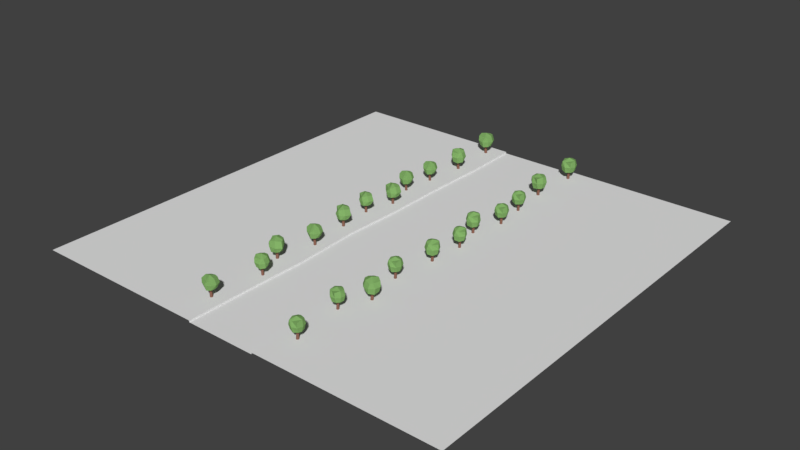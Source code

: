 # Source: level.blend  (saved by Blender 2.78.0; exported with 4.5.12 LTS)
import bpy
from mathutils import Matrix  # noqa: F401  (used for matrix-valued properties, if any)

bpy.ops.wm.read_factory_settings(use_empty=True)
scene = bpy.context.scene
scene.name = 'Scene'

# ---- collections
col_collection_1 = bpy.data.collections.new('Collection 1'); scene.collection.children.link(col_collection_1)
col_collection_2 = bpy.data.collections.new('Collection 2'); scene.collection.children.link(col_collection_2)
col_collection_2.hide_render = True
col_collection_2.hide_viewport = True

# ---- materials (node trees are filled in below, after node groups)
mat_material_005 = bpy.data.materials.new('Material.005')
mat_material_005.alpha_threshold = 0.0
mat_material_005.use_transparent_shadow = False
mat_material_005.diffuse_color = (0.2174, 0.42, 0.1305, 1.0)
mat_material_005.roughness = 0.5
mat_material_005.specular_intensity = 0.0
mat_material = bpy.data.materials.new('Material')
mat_material.alpha_threshold = 0.0
mat_material.use_transparent_shadow = False
mat_material.diffuse_color = (0.2598, 0.1218, 0.08754, 1.0)
mat_material.roughness = 0.5
mat_material.specular_intensity = 0.0
mat_material_004 = bpy.data.materials.new('Material.004')
mat_material_004.alpha_threshold = 0.0
mat_material_004.use_transparent_shadow = False
mat_material_004.roughness = 0.5
mat_material_004.specular_intensity = 0.0
mat_material_001 = bpy.data.materials.new('Material.001')
mat_material_001.alpha_threshold = 0.0
mat_material_001.use_transparent_shadow = False
mat_material_001.diffuse_color = (0.09463, 0.09463, 0.09463, 1.0)
mat_material_001.roughness = 0.5
mat_material_001.specular_intensity = 0.0
mat_material_003 = bpy.data.materials.new('Material.003')
mat_material_003.alpha_threshold = 0.0
mat_material_003.use_transparent_shadow = False
mat_material_003.diffuse_color = (0.142, 0.233, 0.0829, 1.0)
mat_material_003.roughness = 0.5
mat_material_003.specular_intensity = 0.0
mat_material_002 = bpy.data.materials.new('Material.002')
mat_material_002.alpha_threshold = 0.0
mat_material_002.use_transparent_shadow = False
mat_material_002.diffuse_color = (0.6738, 0.6738, 0.6738, 1.0)
mat_material_002.roughness = 0.5
mat_material_002.specular_intensity = 0.0
mat_material_006 = bpy.data.materials.new('Material.006')
mat_material_006.alpha_threshold = 0.0
mat_material_006.use_transparent_shadow = False
mat_material_006.diffuse_color = (0.4969, 0.1222, 0.08797, 1.0)
mat_material_006.roughness = 0.5
mat_material_006.specular_intensity = 0.0

# ---- material node trees

# ---- world
world_world = bpy.data.worlds.new('World'); scene.world = world_world
world_world.color = (0.05088, 0.05088, 0.05088)
world_world.use_sun_shadow = False
world_world.sun_shadow_jitter_overblur = 0.0
world_world.cycles.sampling_method = 'MANUAL'

# ---- meshes
me_cylinder_028 = bpy.data.meshes.new('Cylinder.028')
me_cylinder_028.from_pydata([(9.985, 3.171, 0.1826), (9.965, 3.201, 2.158), (10.17, 3.206, 0.1826), (10.12, 3.23, 2.162), (10.33, 3.1, 0.1826), (10.24, 3.144, 2.172), (10.36, 2.915, 0.1826), (10.27, 2.994, 2.182), (10.26, 2.759, 0.1826), (10.18, 2.868, 2.187), (10.07, 2.724, 0.1826), (10.03, 2.839, 2.182), (9.914, 2.83, 0.1826), (9.908, 2.925, 2.172), (9.879, 3.015, 0.1826), (9.879, 3.075, 2.162), (10.05, 3.178, 1.168), (10.21, 3.209, 1.168), (10.35, 3.115, 1.168), (10.38, 2.953, 1.168), (10.29, 2.816, 1.168), (10.12, 2.785, 1.168), (9.987, 2.878, 1.168), (9.956, 3.041, 1.168), (9.785, 1.991, 1.926), (10.04, 1.86, 3.557), (9.14, 3.106, 1.969), (9.066, 3.398, 3.63), (11.07, 2.927, 1.886), (11.34, 2.729, 3.666), (10.31, 3.961, 1.896), (10.18, 4.028, 3.672), (9.601, 3.659, 1.883), (9.469, 3.723, 3.738), (10.61, 2.212, 1.763), (10.44, 2.179, 3.542), (9.371, 2.62, 1.845), (9.345, 2.476, 3.757), (10.82, 3.491, 1.836), (10.92, 3.597, 3.827), (10.13, 2.963, 4.114), (10.07, 3.038, 1.701), (9.836, 1.779, 2.804), (8.778, 3.429, 2.664), (10.36, 4.225, 2.837), (11.37, 2.77, 2.812), (10.8, 1.965, 2.792), (9.551, 3.845, 2.86), (11.07, 3.654, 2.77), (9.026, 2.439, 2.711), (8.626, 8.765, 0.12), (8.611, 8.8, 2.22), (8.827, 8.768, 0.12), (8.774, 8.802, 2.224), (8.971, 8.629, 0.12), (8.89, 8.69, 2.235), (8.974, 8.428, 0.12), (8.893, 8.527, 2.246), (8.835, 8.284, 0.12), (8.78, 8.411, 2.25), (8.634, 8.281, 0.12), (8.617, 8.408, 2.246), (8.49, 8.42, 0.12), (8.501, 8.521, 2.235), (8.487, 8.621, 0.12), (8.498, 8.683, 2.224), (8.695, 8.76, 1.168), (8.871, 8.763, 1.168), (8.998, 8.64, 1.168), (9.001, 8.464, 1.168), (8.878, 8.338, 1.168), (8.702, 8.335, 1.168), (8.575, 8.457, 1.168), (8.573, 8.633, 1.168), (8.205, 7.565, 1.871), (8.448, 7.381, 3.606), (7.732, 8.849, 1.917), (7.707, 9.168, 3.683), (9.721, 8.311, 1.829), (9.963, 8.056, 3.722), (9.109, 9.534, 1.84), (8.99, 9.626, 3.728), (8.314, 9.345, 1.825), (8.188, 9.436, 3.797), (9.112, 7.645, 1.698), (8.92, 7.643, 3.59), (7.885, 8.299, 1.786), (7.832, 8.152, 3.818), (9.562, 8.948, 1.776), (9.685, 9.04, 3.893), (8.746, 8.519, 4.197), (8.69, 8.61, 1.632), (8.22, 7.333, 2.805), (7.411, 9.254, 2.656), (9.213, 9.8, 2.84), (10.0, 8.094, 2.813), (9.265, 7.352, 2.792), (8.296, 9.549, 2.864), (9.855, 9.073, 2.769), (7.491, 8.171, 2.706), (10.43, 14.51, 0.1826), (10.43, 14.55, 2.158), (10.6, 14.43, 0.1826), (10.57, 14.48, 2.162), (10.66, 14.25, 0.1826), (10.61, 14.33, 2.172), (10.57, 14.08, 0.1826), (10.55, 14.2, 2.182), (10.39, 14.02, 0.1826), (10.4, 14.15, 2.187), (10.23, 14.1, 0.1826), (10.27, 14.22, 2.182), (10.16, 14.28, 0.1826), (10.22, 14.36, 2.172), (10.25, 14.45, 0.1826), (10.28, 14.5, 2.162), (10.48, 14.48, 1.168), (10.63, 14.4, 1.168), (10.68, 14.25, 1.168), (10.61, 14.1, 1.168), (10.45, 14.05, 1.168), (10.3, 14.12, 1.168), (10.25, 14.28, 1.168), (10.32, 14.42, 1.168), (9.557, 13.69, 1.926), (9.681, 13.43, 3.557), (9.712, 14.97, 1.969), (9.828, 15.24, 3.63), (11.15, 13.66, 1.886), (11.24, 13.35, 3.666), (11.16, 14.95, 1.896), (11.1, 15.08, 3.672), (10.41, 15.13, 1.883), (10.35, 15.26, 3.738), (10.35, 13.37, 1.763), (10.19, 13.45, 3.542), (9.604, 14.44, 1.845), (9.497, 14.34, 3.757), (11.29, 14.26, 1.836), (11.43, 14.29, 3.827), (10.42, 14.26, 4.114), (10.41, 14.35, 1.701), (9.47, 13.49, 2.804), (9.617, 15.44, 2.664), (11.36, 15.13, 2.837), (11.29, 13.36, 2.812), (10.35, 13.06, 2.792), (10.48, 15.31, 2.86), (11.59, 14.24, 2.77), (9.22, 14.5, 2.711), (9.785, 20.55, 0.1826), (9.787, 20.58, 2.158), (9.954, 20.47, 0.1826), (9.924, 20.52, 2.162), (10.01, 20.29, 0.1826), (9.973, 20.37, 2.172), (9.931, 20.12, 0.1826), (9.906, 20.24, 2.182), (9.753, 20.06, 0.1826), (9.761, 20.19, 2.187), (9.583, 20.14, 0.1826), (9.624, 20.25, 2.182), (9.523, 20.32, 0.1826), (9.575, 20.4, 2.172), (9.606, 20.49, 0.1826), (9.642, 20.54, 2.162), (9.84, 20.52, 1.168), (9.989, 20.44, 1.168), (10.04, 20.29, 1.168), (9.969, 20.14, 1.168), (9.812, 20.08, 1.168), (9.663, 20.16, 1.168), (9.61, 20.31, 1.168), (9.683, 20.46, 1.168), (8.915, 19.73, 1.926), (9.04, 19.47, 3.557), (9.071, 21.01, 1.969), (9.187, 21.28, 3.63), (10.5, 19.7, 1.886), (10.6, 19.38, 3.666), (10.52, 20.99, 1.896), (10.46, 21.12, 3.672), (9.771, 21.17, 1.883), (9.704, 21.3, 3.738), (9.709, 19.41, 1.763), (9.548, 19.49, 3.542), (8.963, 20.48, 1.845), (8.855, 20.38, 3.757), (10.65, 20.3, 1.836), (10.79, 20.33, 3.827), (9.778, 20.29, 4.114), (9.77, 20.39, 1.701), (8.828, 19.53, 2.804), (8.976, 21.48, 2.664), (10.72, 21.17, 2.837), (10.65, 19.4, 2.812), (9.712, 19.09, 2.792), (9.843, 21.35, 2.86), (10.94, 20.28, 2.77), (8.578, 20.54, 2.711), (9.061, 28.07, 0.2059), (9.08, 28.1, 2.453), (9.199, 27.9, 0.2059), (9.192, 27.97, 2.458), (9.181, 27.69, 0.2059), (9.178, 27.8, 2.469), (9.018, 27.55, 0.2059), (9.045, 27.68, 2.481), (8.804, 27.57, 0.2059), (8.872, 27.7, 2.485), (8.665, 27.73, 0.2059), (8.759, 27.83, 2.481), (8.684, 27.95, 0.2059), (8.774, 28.01, 2.469), (8.847, 28.08, 0.2059), (8.907, 28.12, 2.458), (9.104, 28.01, 1.327), (9.225, 27.86, 1.327), (9.209, 27.67, 1.327), (9.065, 27.55, 1.327), (8.877, 27.57, 1.327), (8.756, 27.71, 1.327), (8.772, 27.9, 1.327), (8.916, 28.02, 1.327), (7.771, 27.59, 1.967), (7.783, 27.27, 3.823), (8.516, 28.86, 2.016), (8.763, 29.09, 3.905), (9.416, 26.84, 1.922), (9.369, 26.47, 3.947), (10.01, 28.18, 1.933), (10.01, 28.34, 3.953), (9.321, 28.71, 1.918), (9.311, 28.87, 4.028), (8.453, 26.9, 1.781), (8.321, 27.05, 3.806), (8.163, 28.36, 1.875), (8.005, 28.3, 4.049), (9.836, 27.41, 1.865), (9.996, 27.37, 4.13), (8.929, 27.79, 4.455), (8.966, 27.9, 1.711), (7.589, 27.42, 2.966), (8.633, 29.39, 2.806), (10.31, 28.27, 3.004), (9.428, 26.46, 2.975), (8.313, 26.57, 2.952), (9.477, 28.86, 3.029), (10.14, 27.25, 2.927), (7.791, 28.6, 2.86), (9.343, 37.45, 0.2059), (9.346, 37.49, 2.453), (9.535, 37.36, 0.2059), (9.502, 37.42, 2.458), (9.604, 37.16, 0.2059), (9.558, 37.25, 2.469), (9.51, 36.96, 0.2059), (9.481, 37.1, 2.481), (9.307, 36.9, 0.2059), (9.316, 37.04, 2.485), (9.114, 36.99, 0.2059), (9.16, 37.12, 2.481), (9.045, 37.19, 0.2059), (9.104, 37.28, 2.469), (9.14, 37.39, 0.2059), (9.181, 37.44, 2.458), (9.406, 37.42, 1.327), (9.575, 37.33, 1.327), (9.636, 37.15, 1.327), (9.552, 36.99, 1.327), (9.374, 36.92, 1.327), (9.205, 37.01, 1.327), (9.144, 37.19, 1.327), (9.228, 37.36, 1.327), (8.357, 36.52, 1.967), (8.499, 36.22, 3.823), (8.534, 37.97, 2.016), (8.666, 38.29, 3.905), (10.17, 36.49, 1.922), (10.27, 36.13, 3.947), (10.18, 37.95, 1.933), (10.11, 38.1, 3.953), (9.331, 38.16, 1.918), (9.255, 38.31, 4.028), (9.261, 36.15, 1.781), (9.077, 36.24, 3.806), (8.411, 37.37, 1.875), (8.289, 37.26, 4.049), (10.32, 37.17, 1.865), (10.49, 37.2, 4.13), (9.339, 37.16, 4.455), (9.329, 37.27, 1.711), (8.258, 36.29, 2.966), (8.426, 38.51, 2.806), (10.41, 38.15, 3.004), (10.33, 36.14, 2.975), (9.263, 35.8, 2.952), (9.412, 38.36, 3.029), (10.67, 37.15, 2.927), (7.974, 37.44, 2.86), (9.381, -3.266, 0.12), (9.357, -3.236, 2.22), (9.573, -3.21, 0.12), (9.513, -3.191, 2.224), (9.749, -3.307, 0.12), (9.655, -3.27, 2.235), (9.804, -3.5, 0.12), (9.7, -3.425, 2.246), (9.707, -3.675, 0.12), (9.621, -3.568, 2.25), (9.515, -3.731, 0.12), (9.465, -3.613, 2.246), (9.339, -3.634, 0.12), (9.323, -3.534, 2.235), (9.284, -3.441, 0.12), (9.278, -3.378, 2.224), (9.448, -3.253, 1.168), (9.618, -3.204, 1.168), (9.772, -3.289, 1.168), (9.82, -3.458, 1.168), (9.735, -3.613, 1.168), (9.566, -3.661, 1.168), (9.412, -3.576, 1.168), (9.363, -3.407, 1.168), (9.295, -4.515, 1.871), (9.578, -4.629, 3.606), (8.503, -3.398, 1.917), (8.396, -3.097, 3.683), (10.56, -3.399, 1.829), (10.86, -3.582, 3.722), (9.654, -2.379, 1.84), (9.514, -2.321, 3.728), (8.936, -2.768, 1.825), (8.79, -2.713, 3.797), (10.15, -4.2, 1.698), (9.965, -4.253, 3.59), (8.795, -3.89, 1.786), (8.781, -4.046, 3.818), (10.24, -2.826, 1.776), (10.34, -2.704, 3.893), (9.568, -3.452, 4.197), (9.49, -3.38, 1.632), (9.37, -4.735, 2.805), (8.088, -3.092, 2.656), (9.685, -2.094, 2.84), (10.89, -3.535, 2.813), (10.37, -4.443, 2.792), (8.864, -2.576, 2.864), (10.49, -2.628, 2.769), (8.448, -4.116, 2.706), (8.568, -11.18, 0.1826), (8.568, -11.14, 2.158), (8.742, -11.25, 0.1826), (8.709, -11.2, 2.162), (8.814, -11.42, 0.1826), (8.768, -11.34, 2.172), (8.742, -11.6, 0.1826), (8.709, -11.48, 2.182), (8.568, -11.67, 0.1826), (8.568, -11.54, 2.187), (8.394, -11.6, 0.1826), (8.427, -11.48, 2.182), (8.322, -11.42, 0.1826), (8.368, -11.34, 2.172), (8.394, -11.25, 0.1826), (8.427, -11.2, 2.162), (8.626, -11.21, 1.168), (8.779, -11.27, 1.168), (8.842, -11.42, 1.168), (8.779, -11.58, 1.168), (8.626, -11.64, 1.168), (8.472, -11.58, 1.168), (8.409, -11.42, 1.168), (8.472, -11.27, 1.168), (7.754, -12.05, 1.926), (7.895, -12.3, 3.557), (7.826, -10.77, 1.969), (7.924, -10.48, 3.63), (9.342, -11.98, 1.886), (9.456, -12.29, 3.666), (9.271, -10.69, 1.896), (9.202, -10.57, 3.672), (8.514, -10.56, 1.883), (8.439, -10.43, 3.738), (8.567, -12.32, 1.763), (8.401, -12.25, 3.542), (7.753, -11.3, 1.845), (7.652, -11.41, 3.757), (9.443, -11.37, 1.836), (9.583, -11.33, 3.827), (8.578, -11.43, 4.114), (8.564, -11.33, 1.701), (7.68, -12.26, 2.804), (7.7, -10.3, 2.664), (9.46, -10.5, 2.837), (9.505, -12.27, 2.812), (8.59, -12.63, 2.792), (8.574, -10.38, 2.86), (9.743, -11.37, 2.77), (7.365, -11.26, 2.711), (9.795, -18.47, 0.07616), (9.76, -18.45, 2.274), (9.956, -18.34, 0.07616), (9.89, -18.35, 2.278), (10.16, -18.36, 0.07616), (10.06, -18.36, 2.29), (10.3, -18.52, 0.07616), (10.17, -18.49, 2.301), (10.28, -18.73, 0.07616), (10.15, -18.66, 2.306), (10.12, -18.86, 0.07616), (10.02, -18.77, 2.301), (9.909, -18.84, 0.07616), (9.852, -18.75, 2.29), (9.775, -18.68, 0.07616), (9.744, -18.62, 2.278), (9.854, -18.43, 1.173), (9.996, -18.31, 1.173), (10.18, -18.33, 1.173), (10.3, -18.47, 1.173), (10.28, -18.66, 1.173), (10.14, -18.77, 1.173), (9.954, -18.76, 1.173), (9.837, -18.62, 1.173), (10.24, -19.7, 1.834), (10.56, -19.69, 3.649), (9.016, -18.96, 1.882), (8.787, -18.71, 3.73), (10.99, -18.09, 1.79), (11.36, -18.14, 3.77), (9.692, -17.5, 1.801), (9.534, -17.5, 3.776), (9.167, -18.17, 1.786), (9.004, -18.18, 3.849), (10.93, -19.04, 1.653), (10.78, -19.16, 3.632), (9.502, -19.31, 1.744), (9.554, -19.46, 3.871), (10.45, -17.68, 1.734), (10.49, -17.52, 3.949), (10.06, -18.56, 4.268), (9.955, -18.53, 1.583), (10.41, -19.88, 2.811), (8.489, -18.84, 2.655), (9.603, -17.21, 2.848), (11.37, -18.09, 2.82), (11.25, -19.18, 2.797), (9.018, -18.02, 2.873), (10.6, -17.38, 2.773), (9.264, -19.67, 2.708), (8.022, -23.61, 0.1826), (8.036, -23.58, 2.158), (8.152, -23.75, 0.1826), (8.142, -23.69, 2.162), (8.149, -23.93, 0.1826), (8.139, -23.84, 2.172), (8.013, -24.06, 0.1826), (8.029, -23.95, 2.182), (7.824, -24.06, 0.1826), (7.876, -23.94, 2.187), (7.694, -23.93, 0.1826), (7.77, -23.83, 2.182), (7.697, -23.74, 0.1826), (7.773, -23.68, 2.172), (7.833, -23.61, 0.1826), (7.883, -23.57, 2.162), (8.062, -23.66, 1.168), (8.177, -23.78, 1.168), (8.174, -23.94, 1.168), (8.055, -24.06, 1.168), (7.889, -24.06, 1.168), (7.774, -23.94, 1.168), (7.777, -23.77, 1.168), (7.897, -23.66, 1.168), (6.914, -24.1, 1.926), (6.943, -24.38, 3.557), (7.495, -22.95, 1.969), (7.698, -22.72, 3.63), (8.4, -24.66, 1.886), (8.38, -24.99, 3.666), (8.849, -23.45, 1.896), (8.836, -23.31, 3.672), (8.21, -23.03, 1.883), (8.191, -22.88, 3.738), (7.552, -24.67, 1.763), (7.427, -24.54, 3.542), (7.214, -23.4, 1.845), (7.079, -23.46, 3.757), (8.736, -24.14, 1.836), (8.879, -24.17, 3.827), (7.918, -23.86, 4.114), (7.945, -23.76, 1.701), (6.764, -24.25, 2.804), (7.568, -22.47, 2.664), (9.099, -23.36, 2.837), (8.432, -24.99, 2.812), (7.448, -24.96, 2.792), (8.338, -22.89, 2.86), (9.011, -24.26, 2.77), (6.874, -23.22, 2.711), (9.046, -33.16, 0.1826), (9.046, -33.12, 2.158), (9.22, -33.23, 0.1826), (9.187, -33.18, 2.162), (9.292, -33.4, 0.1826), (9.246, -33.32, 2.172), (9.22, -33.58, 0.1826), (9.187, -33.46, 2.182), (9.046, -33.65, 0.1826), (9.046, -33.52, 2.187), (8.872, -33.58, 0.1826), (8.905, -33.46, 2.182), (8.8, -33.4, 0.1826), (8.846, -33.32, 2.172), (8.872, -33.23, 0.1826), (8.905, -33.18, 2.162), (9.103, -33.19, 1.168), (9.256, -33.25, 1.168), (9.32, -33.4, 1.168), (9.256, -33.56, 1.168), (9.103, -33.62, 1.168), (8.95, -33.56, 1.168), (8.887, -33.4, 1.168), (8.95, -33.25, 1.168), (8.232, -34.03, 1.926), (8.373, -34.28, 3.557), (8.304, -32.75, 1.969), (8.402, -32.46, 3.63), (9.82, -33.96, 1.886), (9.933, -34.27, 3.666), (9.748, -32.67, 1.896), (9.68, -32.55, 3.672), (8.992, -32.54, 1.883), (8.917, -32.41, 3.738), (9.045, -34.3, 1.763), (8.879, -34.23, 3.542), (8.231, -33.28, 1.845), (8.129, -33.39, 3.757), (9.921, -33.35, 1.836), (10.06, -33.31, 3.827), (9.056, -33.41, 4.114), (9.041, -33.31, 1.701), (8.158, -34.24, 2.804), (8.178, -32.28, 2.664), (9.938, -32.48, 2.837), (9.983, -34.25, 2.812), (9.068, -34.61, 2.792), (9.052, -32.35, 2.86), (10.22, -33.35, 2.77), (7.843, -33.24, 2.711)], [], [(16, 1, 3, 17), (17, 3, 5, 18), (18, 5, 7, 19), (19, 7, 9, 20), (20, 9, 11, 21), (21, 11, 13, 22), (3, 1, 15, 13, 11, 9, 7, 5), (22, 13, 15, 23), (23, 15, 1, 16), (0, 2, 4, 6, 8, 10, 12, 14), (14, 23, 16, 0), (12, 22, 23, 14), (10, 21, 22, 12), (8, 20, 21, 10), (6, 19, 20, 8), (4, 18, 19, 6), (2, 17, 18, 4), (0, 16, 17, 2), (49, 37, 27, 43), (47, 33, 31, 44), (48, 39, 29, 45), (46, 35, 25, 42), (41, 38, 28, 34), (40, 37, 25, 35), (39, 40, 35, 29), (36, 41, 34, 24), (45, 29, 35, 46), (43, 27, 33, 47), (26, 32, 41, 36), (31, 33, 40, 39), (33, 27, 37, 40), (32, 30, 38, 41), (44, 31, 39, 48), (42, 25, 37, 49), (24, 42, 49, 36), (30, 44, 48, 38), (26, 43, 47, 32), (28, 45, 46, 34), (34, 46, 42, 24), (38, 48, 45, 28), (32, 47, 44, 30), (36, 49, 43, 26), (66, 51, 53, 67), (67, 53, 55, 68), (68, 55, 57, 69), (69, 57, 59, 70), (70, 59, 61, 71), (71, 61, 63, 72), (53, 51, 65, 63, 61, 59, 57, 55), (72, 63, 65, 73), (73, 65, 51, 66), (50, 52, 54, 56, 58, 60, 62, 64), (64, 73, 66, 50), (62, 72, 73, 64), (60, 71, 72, 62), (58, 70, 71, 60), (56, 69, 70, 58), (54, 68, 69, 56), (52, 67, 68, 54), (50, 66, 67, 52), (99, 87, 77, 93), (97, 83, 81, 94), (98, 89, 79, 95), (96, 85, 75, 92), (91, 88, 78, 84), (90, 87, 75, 85), (89, 90, 85, 79), (86, 91, 84, 74), (95, 79, 85, 96), (93, 77, 83, 97), (76, 82, 91, 86), (81, 83, 90, 89), (83, 77, 87, 90), (82, 80, 88, 91), (94, 81, 89, 98), (92, 75, 87, 99), (74, 92, 99, 86), (80, 94, 98, 88), (76, 93, 97, 82), (78, 95, 96, 84), (84, 96, 92, 74), (88, 98, 95, 78), (82, 97, 94, 80), (86, 99, 93, 76), (116, 101, 103, 117), (117, 103, 105, 118), (118, 105, 107, 119), (119, 107, 109, 120), (120, 109, 111, 121), (121, 111, 113, 122), (103, 101, 115, 113, 111, 109, 107, 105), (122, 113, 115, 123), (123, 115, 101, 116), (100, 102, 104, 106, 108, 110, 112, 114), (114, 123, 116, 100), (112, 122, 123, 114), (110, 121, 122, 112), (108, 120, 121, 110), (106, 119, 120, 108), (104, 118, 119, 106), (102, 117, 118, 104), (100, 116, 117, 102), (149, 137, 127, 143), (147, 133, 131, 144), (148, 139, 129, 145), (146, 135, 125, 142), (141, 138, 128, 134), (140, 137, 125, 135), (139, 140, 135, 129), (136, 141, 134, 124), (145, 129, 135, 146), (143, 127, 133, 147), (126, 132, 141, 136), (131, 133, 140, 139), (133, 127, 137, 140), (132, 130, 138, 141), (144, 131, 139, 148), (142, 125, 137, 149), (124, 142, 149, 136), (130, 144, 148, 138), (126, 143, 147, 132), (128, 145, 146, 134), (134, 146, 142, 124), (138, 148, 145, 128), (132, 147, 144, 130), (136, 149, 143, 126), (166, 151, 153, 167), (167, 153, 155, 168), (168, 155, 157, 169), (169, 157, 159, 170), (170, 159, 161, 171), (171, 161, 163, 172), (153, 151, 165, 163, 161, 159, 157, 155), (172, 163, 165, 173), (173, 165, 151, 166), (150, 152, 154, 156, 158, 160, 162, 164), (164, 173, 166, 150), (162, 172, 173, 164), (160, 171, 172, 162), (158, 170, 171, 160), (156, 169, 170, 158), (154, 168, 169, 156), (152, 167, 168, 154), (150, 166, 167, 152), (199, 187, 177, 193), (197, 183, 181, 194), (198, 189, 179, 195), (196, 185, 175, 192), (191, 188, 178, 184), (190, 187, 175, 185), (189, 190, 185, 179), (186, 191, 184, 174), (195, 179, 185, 196), (193, 177, 183, 197), (176, 182, 191, 186), (181, 183, 190, 189), (183, 177, 187, 190), (182, 180, 188, 191), (194, 181, 189, 198), (192, 175, 187, 199), (174, 192, 199, 186), (180, 194, 198, 188), (176, 193, 197, 182), (178, 195, 196, 184), (184, 196, 192, 174), (188, 198, 195, 178), (182, 197, 194, 180), (186, 199, 193, 176), (216, 201, 203, 217), (217, 203, 205, 218), (218, 205, 207, 219), (219, 207, 209, 220), (220, 209, 211, 221), (221, 211, 213, 222), (203, 201, 215, 213, 211, 209, 207, 205), (222, 213, 215, 223), (223, 215, 201, 216), (200, 202, 204, 206, 208, 210, 212, 214), (214, 223, 216, 200), (212, 222, 223, 214), (210, 221, 222, 212), (208, 220, 221, 210), (206, 219, 220, 208), (204, 218, 219, 206), (202, 217, 218, 204), (200, 216, 217, 202), (249, 237, 227, 243), (247, 233, 231, 244), (248, 239, 229, 245), (246, 235, 225, 242), (241, 238, 228, 234), (240, 237, 225, 235), (239, 240, 235, 229), (236, 241, 234, 224), (245, 229, 235, 246), (243, 227, 233, 247), (226, 232, 241, 236), (231, 233, 240, 239), (233, 227, 237, 240), (232, 230, 238, 241), (244, 231, 239, 248), (242, 225, 237, 249), (224, 242, 249, 236), (230, 244, 248, 238), (226, 243, 247, 232), (228, 245, 246, 234), (234, 246, 242, 224), (238, 248, 245, 228), (232, 247, 244, 230), (236, 249, 243, 226), (266, 251, 253, 267), (267, 253, 255, 268), (268, 255, 257, 269), (269, 257, 259, 270), (270, 259, 261, 271), (271, 261, 263, 272), (253, 251, 265, 263, 261, 259, 257, 255), (272, 263, 265, 273), (273, 265, 251, 266), (250, 252, 254, 256, 258, 260, 262, 264), (264, 273, 266, 250), (262, 272, 273, 264), (260, 271, 272, 262), (258, 270, 271, 260), (256, 269, 270, 258), (254, 268, 269, 256), (252, 267, 268, 254), (250, 266, 267, 252), (299, 287, 277, 293), (297, 283, 281, 294), (298, 289, 279, 295), (296, 285, 275, 292), (291, 288, 278, 284), (290, 287, 275, 285), (289, 290, 285, 279), (286, 291, 284, 274), (295, 279, 285, 296), (293, 277, 283, 297), (276, 282, 291, 286), (281, 283, 290, 289), (283, 277, 287, 290), (282, 280, 288, 291), (294, 281, 289, 298), (292, 275, 287, 299), (274, 292, 299, 286), (280, 294, 298, 288), (276, 293, 297, 282), (278, 295, 296, 284), (284, 296, 292, 274), (288, 298, 295, 278), (282, 297, 294, 280), (286, 299, 293, 276), (316, 301, 303, 317), (317, 303, 305, 318), (318, 305, 307, 319), (319, 307, 309, 320), (320, 309, 311, 321), (321, 311, 313, 322), (303, 301, 315, 313, 311, 309, 307, 305), (322, 313, 315, 323), (323, 315, 301, 316), (300, 302, 304, 306, 308, 310, 312, 314), (314, 323, 316, 300), (312, 322, 323, 314), (310, 321, 322, 312), (308, 320, 321, 310), (306, 319, 320, 308), (304, 318, 319, 306), (302, 317, 318, 304), (300, 316, 317, 302), (349, 337, 327, 343), (347, 333, 331, 344), (348, 339, 329, 345), (346, 335, 325, 342), (341, 338, 328, 334), (340, 337, 325, 335), (339, 340, 335, 329), (336, 341, 334, 324), (345, 329, 335, 346), (343, 327, 333, 347), (326, 332, 341, 336), (331, 333, 340, 339), (333, 327, 337, 340), (332, 330, 338, 341), (344, 331, 339, 348), (342, 325, 337, 349), (324, 342, 349, 336), (330, 344, 348, 338), (326, 343, 347, 332), (328, 345, 346, 334), (334, 346, 342, 324), (338, 348, 345, 328), (332, 347, 344, 330), (336, 349, 343, 326), (366, 351, 353, 367), (367, 353, 355, 368), (368, 355, 357, 369), (369, 357, 359, 370), (370, 359, 361, 371), (371, 361, 363, 372), (353, 351, 365, 363, 361, 359, 357, 355), (372, 363, 365, 373), (373, 365, 351, 366), (350, 352, 354, 356, 358, 360, 362, 364), (364, 373, 366, 350), (362, 372, 373, 364), (360, 371, 372, 362), (358, 370, 371, 360), (356, 369, 370, 358), (354, 368, 369, 356), (352, 367, 368, 354), (350, 366, 367, 352), (399, 387, 377, 393), (397, 383, 381, 394), (398, 389, 379, 395), (396, 385, 375, 392), (391, 388, 378, 384), (390, 387, 375, 385), (389, 390, 385, 379), (386, 391, 384, 374), (395, 379, 385, 396), (393, 377, 383, 397), (376, 382, 391, 386), (381, 383, 390, 389), (383, 377, 387, 390), (382, 380, 388, 391), (394, 381, 389, 398), (392, 375, 387, 399), (374, 392, 399, 386), (380, 394, 398, 388), (376, 393, 397, 382), (378, 395, 396, 384), (384, 396, 392, 374), (388, 398, 395, 378), (382, 397, 394, 380), (386, 399, 393, 376), (416, 401, 403, 417), (417, 403, 405, 418), (418, 405, 407, 419), (419, 407, 409, 420), (420, 409, 411, 421), (421, 411, 413, 422), (403, 401, 415, 413, 411, 409, 407, 405), (422, 413, 415, 423), (423, 415, 401, 416), (400, 402, 404, 406, 408, 410, 412, 414), (414, 423, 416, 400), (412, 422, 423, 414), (410, 421, 422, 412), (408, 420, 421, 410), (406, 419, 420, 408), (404, 418, 419, 406), (402, 417, 418, 404), (400, 416, 417, 402), (449, 437, 427, 443), (447, 433, 431, 444), (448, 439, 429, 445), (446, 435, 425, 442), (441, 438, 428, 434), (440, 437, 425, 435), (439, 440, 435, 429), (436, 441, 434, 424), (445, 429, 435, 446), (443, 427, 433, 447), (426, 432, 441, 436), (431, 433, 440, 439), (433, 427, 437, 440), (432, 430, 438, 441), (444, 431, 439, 448), (442, 425, 437, 449), (424, 442, 449, 436), (430, 444, 448, 438), (426, 443, 447, 432), (428, 445, 446, 434), (434, 446, 442, 424), (438, 448, 445, 428), (432, 447, 444, 430), (436, 449, 443, 426), (466, 451, 453, 467), (467, 453, 455, 468), (468, 455, 457, 469), (469, 457, 459, 470), (470, 459, 461, 471), (471, 461, 463, 472), (453, 451, 465, 463, 461, 459, 457, 455), (472, 463, 465, 473), (473, 465, 451, 466), (450, 452, 454, 456, 458, 460, 462, 464), (464, 473, 466, 450), (462, 472, 473, 464), (460, 471, 472, 462), (458, 470, 471, 460), (456, 469, 470, 458), (454, 468, 469, 456), (452, 467, 468, 454), (450, 466, 467, 452), (499, 487, 477, 493), (497, 483, 481, 494), (498, 489, 479, 495), (496, 485, 475, 492), (491, 488, 478, 484), (490, 487, 475, 485), (489, 490, 485, 479), (486, 491, 484, 474), (495, 479, 485, 496), (493, 477, 483, 497), (476, 482, 491, 486), (481, 483, 490, 489), (483, 477, 487, 490), (482, 480, 488, 491), (494, 481, 489, 498), (492, 475, 487, 499), (474, 492, 499, 486), (480, 494, 498, 488), (476, 493, 497, 482), (478, 495, 496, 484), (484, 496, 492, 474), (488, 498, 495, 478), (482, 497, 494, 480), (486, 499, 493, 476), (516, 501, 503, 517), (517, 503, 505, 518), (518, 505, 507, 519), (519, 507, 509, 520), (520, 509, 511, 521), (521, 511, 513, 522), (503, 501, 515, 513, 511, 509, 507, 505), (522, 513, 515, 523), (523, 515, 501, 516), (500, 502, 504, 506, 508, 510, 512, 514), (514, 523, 516, 500), (512, 522, 523, 514), (510, 521, 522, 512), (508, 520, 521, 510), (506, 519, 520, 508), (504, 518, 519, 506), (502, 517, 518, 504), (500, 516, 517, 502), (549, 537, 527, 543), (547, 533, 531, 544), (548, 539, 529, 545), (546, 535, 525, 542), (541, 538, 528, 534), (540, 537, 525, 535), (539, 540, 535, 529), (536, 541, 534, 524), (545, 529, 535, 546), (543, 527, 533, 547), (526, 532, 541, 536), (531, 533, 540, 539), (533, 527, 537, 540), (532, 530, 538, 541), (544, 531, 539, 548), (542, 525, 537, 549), (524, 542, 549, 536), (530, 544, 548, 538), (526, 543, 547, 532), (528, 545, 546, 534), (534, 546, 542, 524), (538, 548, 545, 528), (532, 547, 544, 530), (536, 549, 543, 526)])
me_cylinder_028.polygons.foreach_set('material_index', [1, 1, 1, 1, 1, 1, 1, 1, 1, 1, 1, 1, 1, 1, 1, 1, 1, 1, 0, 0, 0, 0, 0, 0, 0, 0, 0, 0, 0, 0, 0, 0, 0, 0, 0, 0, 0, 0, 0, 0, 0, 0, 1, 1, 1, 1, 1, 1, 1, 1, 1, 1, 1, 1, 1, 1, 1, 1, 1, 1, 0, 0, 0, 0, 0, 0, 0, 0, 0, 0, 0, 0, 0, 0, 0, 0, 0, 0, 0, 0, 0, 0, 0, 0, 1, 1, 1, 1, 1, 1, 1, 1, 1, 1, 1, 1, 1, 1, 1, 1, 1, 1, 0, 0, 0, 0, 0, 0, 0, 0, 0, 0, 0, 0, 0, 0, 0, 0, 0, 0, 0, 0, 0, 0, 0, 0, 1, 1, 1, 1, 1, 1, 1, 1, 1, 1, 1, 1, 1, 1, 1, 1, 1, 1, 0, 0, 0, 0, 0, 0, 0, 0, 0, 0, 0, 0, 0, 0, 0, 0, 0, 0, 0, 0, 0, 0, 0, 0, 1, 1, 1, 1, 1, 1, 1, 1, 1, 1, 1, 1, 1, 1, 1, 1, 1, 1, 0, 0, 0, 0, 0, 0, 0, 0, 0, 0, 0, 0, 0, 0, 0, 0, 0, 0, 0, 0, 0, 0, 0, 0, 1, 1, 1, 1, 1, 1, 1, 1, 1, 1, 1, 1, 1, 1, 1, 1, 1, 1, 0, 0, 0, 0, 0, 0, 0, 0, 0, 0, 0, 0, 0, 0, 0, 0, 0, 0, 0, 0, 0, 0, 0, 0, 1, 1, 1, 1, 1, 1, 1, 1, 1, 1, 1, 1, 1, 1, 1, 1, 1, 1, 0, 0, 0, 0, 0, 0, 0, 0, 0, 0, 0, 0, 0, 0, 0, 0, 0, 0, 0, 0, 0, 0, 0, 0, 1, 1, 1, 1, 1, 1, 1, 1, 1, 1, 1, 1, 1, 1, 1, 1, 1, 1, 0, 0, 0, 0, 0, 0, 0, 0, 0, 0, 0, 0, 0, 0, 0, 0, 0, 0, 0, 0, 0, 0, 0, 0, 1, 1, 1, 1, 1, 1, 1, 1, 1, 1, 1, 1, 1, 1, 1, 1, 1, 1, 0, 0, 0, 0, 0, 0, 0, 0, 0, 0, 0, 0, 0, 0, 0, 0, 0, 0, 0, 0, 0, 0, 0, 0, 1, 1, 1, 1, 1, 1, 1, 1, 1, 1, 1, 1, 1, 1, 1, 1, 1, 1, 0, 0, 0, 0, 0, 0, 0, 0, 0, 0, 0, 0, 0, 0, 0, 0, 0, 0, 0, 0, 0, 0, 0, 0, 1, 1, 1, 1, 1, 1, 1, 1, 1, 1, 1, 1, 1, 1, 1, 1, 1, 1, 0, 0, 0, 0, 0, 0, 0, 0, 0, 0, 0, 0, 0, 0, 0, 0, 0, 0, 0, 0, 0, 0, 0, 0])
me_cylinder_028.materials.append(mat_material_005)
me_cylinder_028.materials.append(mat_material)
me_cylinder_028.use_remesh_preserve_volume = False
me_cylinder_028.use_remesh_preserve_attributes = False
me_cylinder_028.use_mirror_vertex_groups = False
me_cylinder_028.update()
me_plane_003 = bpy.data.meshes.new('Plane.003')
me_plane_003.from_pydata([(6.5, -40.0, 0.0), (6.5, 40.0, 0.0), (6.5, -40.0, 0.3), (6.5, 40.0, 0.3), (40.0, -40.0, 0.3), (40.0, 40.0, 0.3), (6.5, -28.67, 0.0), (6.308, -17.24, -9.304e-10), (6.899, -5.182, -1.396e-09), (6.5, 5.315, 0.0), (6.567, 17.34, 2.076e-10), (6.3, 28.5, -6.229e-10), (6.5, -28.67, 0.3), (6.308, -17.24, 0.3), (6.899, -5.182, 0.3), (6.5, 5.315, 0.3), (6.567, 17.34, 0.3), (6.3, 28.5, 0.3), (40.0, -28.23, 0.3), (40.0, -17.49, 0.3), (40.0, -5.714, 0.3), (40.0, 5.139, 0.3), (40.0, 17.14, 0.3), (40.0, 28.46, 0.3), (0.1801, -40.0, 0.0), (0.1801, 40.0, 0.0), (0.1801, -28.59, 0.0), (0.1801, -17.16, -2.093e-10), (0.1801, -5.595, -3.14e-10), (0.1801, 5.624, 0.0), (0.1801, 17.19, 4.672e-11), (0.1801, 28.56, -1.401e-10), (6.4, 34.25, -3.114e-10), (6.4, 34.25, 0.3), (40.0, 34.23, 0.3), (0.1801, 34.28, -7.007e-11), (6.433, 22.92, -2.076e-10), (6.433, 22.92, 0.3), (40.0, 22.8, 0.3), (0.1801, 22.87, -4.672e-11), (6.533, 11.33, 1.038e-10), (6.533, 11.33, 0.3), (40.0, 11.14, 0.3), (0.1801, 11.41, 2.336e-11), (6.7, 0.06654, -6.978e-10), (6.7, 0.06654, 0.3), (40.0, -0.2874, 0.3), (0.1801, 0.01497, -1.57e-10), (6.604, -11.21, -1.163e-09), (6.604, -11.21, 0.3), (40.0, -11.6, 0.3), (0.1801, -11.38, -2.617e-10), (6.404, -22.95, -4.652e-10), (6.404, -22.95, 0.3), (40.0, -22.86, 0.3), (0.1801, -22.88, -1.047e-10), (6.5, -34.33, 0.0), (6.5, -34.33, 0.3), (40.0, -34.11, 0.3), (0.1801, -34.3, 0.0), (-6.5, -40.0, 0.0), (-6.5, 40.0, 0.0), (-6.5, -40.0, 0.3), (-6.5, 40.0, 0.3), (-40.0, -40.0, 0.3), (-40.0, 40.0, 0.3), (-6.5, -28.67, 0.0), (-6.308, -17.24, -9.304e-10), (-6.899, -5.182, -1.396e-09), (-6.5, 5.315, 0.0), (-6.567, 17.34, 2.076e-10), (-6.3, 28.5, -6.229e-10), (-6.5, -28.67, 0.3), (-6.308, -17.24, 0.3), (-6.899, -5.182, 0.3), (-6.5, 5.315, 0.3), (-6.567, 17.34, 0.3), (-6.3, 28.5, 0.3), (-40.0, -28.23, 0.3), (-40.0, -17.49, 0.3), (-40.0, -5.714, 0.3), (-40.0, 5.139, 0.3), (-40.0, 17.14, 0.3), (-40.0, 28.46, 0.3), (0.0, -40.0, 0.0), (0.0, 40.0, 0.0), (0.0, -28.59, 0.0), (0.0, -17.16, -1.396e-10), (0.0, -5.634, -2.093e-10), (0.0, 5.654, 0.0), (0.0, 17.17, 3.114e-11), (0.0, 28.56, -9.343e-11), (-0.1801, -40.0, 0.0), (-0.1801, 40.0, 0.0), (-0.1801, -28.59, 0.0), (-0.1801, -17.16, -2.093e-10), (-0.1801, -5.595, -3.14e-10), (-0.1801, 5.624, 0.0), (-0.1801, 17.19, 4.672e-11), (-0.1801, 28.56, -1.401e-10), (-6.4, 34.25, -3.114e-10), (-6.4, 34.25, 0.3), (-40.0, 34.23, 0.3), (0.0, 34.28, -4.672e-11), (-0.1801, 34.28, -7.007e-11), (-6.433, 22.92, -2.076e-10), (-6.433, 22.92, 0.3), (-40.0, 22.8, 0.3), (0.0, 22.87, -3.114e-11), (-0.1801, 22.87, -4.672e-11), (-6.533, 11.33, 1.038e-10), (-6.533, 11.33, 0.3), (-40.0, 11.14, 0.3), (0.0, 11.41, 1.557e-11), (-0.1801, 11.41, 2.336e-11), (-6.7, 0.06654, -6.978e-10), (-6.7, 0.06654, 0.3), (-40.0, -0.2874, 0.3), (0.0, 0.00998, -1.047e-10), (-0.1801, 0.01497, -1.57e-10), (-6.604, -11.21, -1.163e-09), (-6.604, -11.21, 0.3), (-40.0, -11.6, 0.3), (0.0, -11.4, -1.745e-10), (-0.1801, -11.38, -2.617e-10), (-6.404, -22.95, -4.652e-10), (-6.404, -22.95, 0.3), (-40.0, -22.86, 0.3), (0.0, -22.87, -6.978e-11), (-0.1801, -22.88, -1.047e-10), (-6.5, -34.33, 0.0), (-6.5, -34.33, 0.3), (-40.0, -34.11, 0.3), (0.0, -34.29, 0.0), (-0.1801, -34.3, 0.0)], [], [(35, 32, 1, 25), (56, 0, 2, 57), (57, 2, 4, 58), (33, 17, 23, 34), (37, 16, 22, 38), (41, 15, 21, 42), (45, 14, 20, 46), (49, 13, 19, 50), (53, 12, 18, 54), (32, 11, 17, 33), (36, 10, 16, 37), (40, 9, 15, 41), (44, 8, 14, 45), (48, 7, 13, 49), (52, 6, 12, 53), (59, 56, 6, 26), (55, 52, 7, 27), (51, 48, 8, 28), (47, 44, 9, 29), (43, 40, 10, 30), (39, 36, 11, 31), (108, 39, 31, 91), (113, 43, 30, 90), (118, 47, 29, 89), (123, 51, 28, 88), (128, 55, 27, 87), (133, 59, 26, 86), (103, 35, 25, 85), (91, 31, 35, 103), (1, 32, 33, 3), (3, 33, 34, 5), (31, 11, 32, 35), (90, 30, 39, 108), (30, 10, 36, 39), (11, 36, 37, 17), (17, 37, 38, 23), (89, 29, 43, 113), (29, 9, 40, 43), (10, 40, 41, 16), (16, 41, 42, 22), (88, 28, 47, 118), (28, 8, 44, 47), (9, 44, 45, 15), (15, 45, 46, 21), (87, 27, 51, 123), (27, 7, 48, 51), (8, 48, 49, 14), (14, 49, 50, 20), (86, 26, 55, 128), (26, 6, 52, 55), (7, 52, 53, 13), (13, 53, 54, 19), (84, 24, 59, 133), (24, 0, 56, 59), (12, 57, 58, 18), (6, 56, 57, 12), (104, 93, 61, 100), (130, 131, 62, 60), (131, 132, 64, 62), (101, 102, 83, 77), (106, 107, 82, 76), (111, 112, 81, 75), (116, 117, 80, 74), (121, 122, 79, 73), (126, 127, 78, 72), (100, 101, 77, 71), (105, 106, 76, 70), (110, 111, 75, 69), (115, 116, 74, 68), (120, 121, 73, 67), (125, 126, 72, 66), (134, 94, 66, 130), (129, 95, 67, 125), (124, 96, 68, 120), (119, 97, 69, 115), (114, 98, 70, 110), (109, 99, 71, 105), (108, 91, 99, 109), (113, 90, 98, 114), (118, 89, 97, 119), (123, 88, 96, 124), (128, 87, 95, 129), (133, 86, 94, 134), (103, 85, 93, 104), (91, 103, 104, 99), (61, 63, 101, 100), (63, 65, 102, 101), (99, 104, 100, 71), (90, 108, 109, 98), (98, 109, 105, 70), (71, 77, 106, 105), (77, 83, 107, 106), (89, 113, 114, 97), (97, 114, 110, 69), (70, 76, 111, 110), (76, 82, 112, 111), (88, 118, 119, 96), (96, 119, 115, 68), (69, 75, 116, 115), (75, 81, 117, 116), (87, 123, 124, 95), (95, 124, 120, 67), (68, 74, 121, 120), (74, 80, 122, 121), (86, 128, 129, 94), (94, 129, 125, 66), (67, 73, 126, 125), (73, 79, 127, 126), (84, 133, 134, 92), (92, 134, 130, 60), (72, 78, 132, 131), (66, 72, 131, 130)])
_uv = me_plane_003.uv_layers.new(name='UVMap')
_uv.uv.foreach_set('vector', [0.9812, 0.07259, 0.8313, 0.07291, 0.8289, 0.001247, 0.9812, 0.001247, 0.9976, 0.9281, 0.9976, 0.9988, 0.9904, 0.9988, 0.9904, 0.9281, 0.8097, 0.9281, 0.8097, 0.9988, 0.00241, 0.9988, 0.00241, 0.9254, 0.8121, 0.07291, 0.8145, 0.1446, 0.00241, 0.1452, 0.00241, 0.07321, 0.8113, 0.2142, 0.8081, 0.2838, 0.00241, 0.2862, 0.00241, 0.2157, 0.8089, 0.3587, 0.8097, 0.4337, 0.00241, 0.4359, 0.00241, 0.3611, 0.8049, 0.4992, 0.8, 0.5646, 0.00241, 0.5713, 0.00241, 0.5036, 0.8072, 0.6398, 0.8143, 0.7149, 0.00241, 0.7181, 0.00241, 0.6447, 0.812, 0.7862, 0.8097, 0.8574, 0.00241, 0.852, 0.00241, 0.785, 0.9976, 0.07291, 0.9976, 0.1446, 0.9904, 0.1446, 0.9904, 0.07291, 0.9976, 0.2142, 0.9976, 0.2838, 0.9904, 0.2838, 0.9904, 0.2142, 0.9976, 0.3587, 0.9976, 0.4337, 0.9904, 0.4337, 0.9904, 0.3587, 0.9976, 0.4992, 0.9976, 0.5646, 0.9904, 0.5646, 0.9904, 0.4992, 0.9976, 0.6398, 0.9976, 0.7149, 0.9904, 0.7149, 0.9904, 0.6398, 0.9976, 0.7862, 0.9976, 0.8574, 0.9904, 0.8574, 0.9904, 0.7862, 0.9812, 0.9276, 0.8289, 0.9281, 0.8289, 0.8574, 0.9812, 0.8565, 0.9812, 0.7853, 0.8312, 0.7862, 0.8335, 0.7149, 0.9812, 0.714, 0.9812, 0.6419, 0.8264, 0.6398, 0.8193, 0.5646, 0.9812, 0.5698, 0.9812, 0.4998, 0.8241, 0.4992, 0.8289, 0.4337, 0.9812, 0.4299, 0.9812, 0.3578, 0.8281, 0.3587, 0.8273, 0.2838, 0.9812, 0.2857, 0.9812, 0.2148, 0.8305, 0.2142, 0.8337, 0.1446, 0.9812, 0.1439, 0.9855, 0.2149, 0.9812, 0.2148, 0.9812, 0.1439, 0.9855, 0.1439, 0.9855, 0.3577, 0.9812, 0.3578, 0.9812, 0.2857, 0.9855, 0.2859, 0.9855, 0.4999, 0.9812, 0.4998, 0.9812, 0.4299, 0.9855, 0.4295, 0.9855, 0.6421, 0.9812, 0.6419, 0.9812, 0.5698, 0.9855, 0.5703, 0.9855, 0.7852, 0.9812, 0.7853, 0.9812, 0.714, 0.9855, 0.7139, 0.9855, 0.9276, 0.9812, 0.9276, 0.9812, 0.8565, 0.9855, 0.8564, 0.9855, 0.07256, 0.9812, 0.07259, 0.9812, 0.001247, 0.9855, 0.001247, 0.9855, 0.1439, 0.9812, 0.1439, 0.9812, 0.07259, 0.9855, 0.07256, 0.9976, 0.001247, 0.9976, 0.07291, 0.9904, 0.07291, 0.9904, 0.001247, 0.8097, 0.001247, 0.8121, 0.07291, 0.00241, 0.07321, 0.00241, 0.001247, 0.9812, 0.1439, 0.8337, 0.1446, 0.8313, 0.07291, 0.9812, 0.07259, 0.9855, 0.2859, 0.9812, 0.2857, 0.9812, 0.2148, 0.9855, 0.2149, 0.9812, 0.2857, 0.8273, 0.2838, 0.8305, 0.2142, 0.9812, 0.2148, 0.9976, 0.1446, 0.9976, 0.2142, 0.9904, 0.2142, 0.9904, 0.1446, 0.8145, 0.1446, 0.8113, 0.2142, 0.00241, 0.2157, 0.00241, 0.1452, 0.9855, 0.4295, 0.9812, 0.4299, 0.9812, 0.3578, 0.9855, 0.3577, 0.9812, 0.4299, 0.8289, 0.4337, 0.8281, 0.3587, 0.9812, 0.3578, 0.9976, 0.2838, 0.9976, 0.3587, 0.9904, 0.3587, 0.9904, 0.2838, 0.8081, 0.2838, 0.8089, 0.3587, 0.00241, 0.3611, 0.00241, 0.2862, 0.9855, 0.5703, 0.9812, 0.5698, 0.9812, 0.4998, 0.9855, 0.4999, 0.9812, 0.5698, 0.8193, 0.5646, 0.8241, 0.4992, 0.9812, 0.4998, 0.9976, 0.4337, 0.9976, 0.4992, 0.9904, 0.4992, 0.9904, 0.4337, 0.8097, 0.4337, 0.8049, 0.4992, 0.00241, 0.5036, 0.00241, 0.4359, 0.9855, 0.7139, 0.9812, 0.714, 0.9812, 0.6419, 0.9855, 0.6421, 0.9812, 0.714, 0.8335, 0.7149, 0.8264, 0.6398, 0.9812, 0.6419, 0.9976, 0.5646, 0.9976, 0.6398, 0.9904, 0.6398, 0.9904, 0.5646, 0.8, 0.5646, 0.8072, 0.6398, 0.00241, 0.6447, 0.00241, 0.5713, 0.9855, 0.8564, 0.9812, 0.8565, 0.9812, 0.7853, 0.9855, 0.7852, 0.9812, 0.8565, 0.8289, 0.8574, 0.8312, 0.7862, 0.9812, 0.7853, 0.9976, 0.7149, 0.9976, 0.7862, 0.9904, 0.7862, 0.9904, 0.7149, 0.8143, 0.7149, 0.812, 0.7862, 0.00241, 0.785, 0.00241, 0.7181, 0.9855, 0.9988, 0.9812, 0.9988, 0.9812, 0.9276, 0.9855, 0.9276, 0.9812, 0.9988, 0.8289, 0.9988, 0.8289, 0.9281, 0.9812, 0.9276, 0.8097, 0.8574, 0.8097, 0.9281, 0.00241, 0.9254, 0.00241, 0.852, 0.9976, 0.8574, 0.9976, 0.9281, 0.9904, 0.9281, 0.9904, 0.8574, 0.9812, 0.07259, 0.9812, 0.001247, 0.8289, 0.001247, 0.8313, 0.07291, 0.9976, 0.9281, 0.9904, 0.9281, 0.9904, 0.9988, 0.9976, 0.9988, 0.8097, 0.9281, 0.00241, 0.9254, 0.00241, 0.9988, 0.8097, 0.9988, 0.8121, 0.07291, 0.00241, 0.07321, 0.00241, 0.1452, 0.8145, 0.1446, 0.8113, 0.2142, 0.00241, 0.2157, 0.00241, 0.2862, 0.8081, 0.2838, 0.8089, 0.3587, 0.00241, 0.3611, 0.00241, 0.4359, 0.8097, 0.4337, 0.8049, 0.4992, 0.00241, 0.5036, 0.00241, 0.5713, 0.8, 0.5646, 0.8072, 0.6398, 0.00241, 0.6447, 0.00241, 0.7181, 0.8143, 0.7149, 0.812, 0.7862, 0.00241, 0.785, 0.00241, 0.852, 0.8097, 0.8574, 0.9976, 0.07291, 0.9904, 0.07291, 0.9904, 0.1446, 0.9976, 0.1446, 0.9976, 0.2142, 0.9904, 0.2142, 0.9904, 0.2838, 0.9976, 0.2838, 0.9976, 0.3587, 0.9904, 0.3587, 0.9904, 0.4337, 0.9976, 0.4337, 0.9976, 0.4992, 0.9904, 0.4992, 0.9904, 0.5646, 0.9976, 0.5646, 0.9976, 0.6398, 0.9904, 0.6398, 0.9904, 0.7149, 0.9976, 0.7149, 0.9976, 0.7862, 0.9904, 0.7862, 0.9904, 0.8574, 0.9976, 0.8574, 0.9812, 0.9276, 0.9812, 0.8565, 0.8289, 0.8574, 0.8289, 0.9281, 0.9812, 0.7853, 0.9812, 0.714, 0.8335, 0.7149, 0.8312, 0.7862, 0.9812, 0.6419, 0.9812, 0.5698, 0.8193, 0.5646, 0.8264, 0.6398, 0.9812, 0.4998, 0.9812, 0.4299, 0.8289, 0.4337, 0.8241, 0.4992, 0.9812, 0.3578, 0.9812, 0.2857, 0.8273, 0.2838, 0.8281, 0.3587, 0.9812, 0.2148, 0.9812, 0.1439, 0.8337, 0.1446, 0.8305, 0.2142, 0.9855, 0.2149, 0.9855, 0.1439, 0.9812, 0.1439, 0.9812, 0.2148, 0.9855, 0.3577, 0.9855, 0.2859, 0.9812, 0.2857, 0.9812, 0.3578, 0.9855, 0.4999, 0.9855, 0.4295, 0.9812, 0.4299, 0.9812, 0.4998, 0.9855, 0.6421, 0.9855, 0.5703, 0.9812, 0.5698, 0.9812, 0.6419, 0.9855, 0.7852, 0.9855, 0.7139, 0.9812, 0.714, 0.9812, 0.7853, 0.9855, 0.9276, 0.9855, 0.8564, 0.9812, 0.8565, 0.9812, 0.9276, 0.9855, 0.07256, 0.9855, 0.001247, 0.9812, 0.001247, 0.9812, 0.07259, 0.9855, 0.1439, 0.9855, 0.07256, 0.9812, 0.07259, 0.9812, 0.1439, 0.9976, 0.001247, 0.9904, 0.001247, 0.9904, 0.07291, 0.9976, 0.07291, 0.8097, 0.001247, 0.00241, 0.001247, 0.00241, 0.07321, 0.8121, 0.07291, 0.9812, 0.1439, 0.9812, 0.07259, 0.8313, 0.07291, 0.8337, 0.1446, 0.9855, 0.2859, 0.9855, 0.2149, 0.9812, 0.2148, 0.9812, 0.2857, 0.9812, 0.2857, 0.9812, 0.2148, 0.8305, 0.2142, 0.8273, 0.2838, 0.9976, 0.1446, 0.9904, 0.1446, 0.9904, 0.2142, 0.9976, 0.2142, 0.8145, 0.1446, 0.00241, 0.1452, 0.00241, 0.2157, 0.8113, 0.2142, 0.9855, 0.4295, 0.9855, 0.3577, 0.9812, 0.3578, 0.9812, 0.4299, 0.9812, 0.4299, 0.9812, 0.3578, 0.8281, 0.3587, 0.8289, 0.4337, 0.9976, 0.2838, 0.9904, 0.2838, 0.9904, 0.3587, 0.9976, 0.3587, 0.8081, 0.2838, 0.00241, 0.2862, 0.00241, 0.3611, 0.8089, 0.3587, 0.9855, 0.5703, 0.9855, 0.4999, 0.9812, 0.4998, 0.9812, 0.5698, 0.9812, 0.5698, 0.9812, 0.4998, 0.8241, 0.4992, 0.8193, 0.5646, 0.9976, 0.4337, 0.9904, 0.4337, 0.9904, 0.4992, 0.9976, 0.4992, 0.8097, 0.4337, 0.00241, 0.4359, 0.00241, 0.5036, 0.8049, 0.4992, 0.9855, 0.7139, 0.9855, 0.6421, 0.9812, 0.6419, 0.9812, 0.714, 0.9812, 0.714, 0.9812, 0.6419, 0.8264, 0.6398, 0.8335, 0.7149, 0.9976, 0.5646, 0.9904, 0.5646, 0.9904, 0.6398, 0.9976, 0.6398, 0.8, 0.5646, 0.00241, 0.5713, 0.00241, 0.6447, 0.8072, 0.6398, 0.9855, 0.8564, 0.9855, 0.7852, 0.9812, 0.7853, 0.9812, 0.8565, 0.9812, 0.8565, 0.9812, 0.7853, 0.8312, 0.7862, 0.8289, 0.8574, 0.9976, 0.7149, 0.9904, 0.7149, 0.9904, 0.7862, 0.9976, 0.7862, 0.8143, 0.7149, 0.00241, 0.7181, 0.00241, 0.785, 0.812, 0.7862, 0.9855, 0.9988, 0.9855, 0.9276, 0.9812, 0.9276, 0.9812, 0.9988, 0.9812, 0.9988, 0.9812, 0.9276, 0.8289, 0.9281, 0.8289, 0.9988, 0.8097, 0.8574, 0.00241, 0.852, 0.00241, 0.9254, 0.8097, 0.9281, 0.9976, 0.8574, 0.9904, 0.8574, 0.9904, 0.9281, 0.9976, 0.9281])
me_plane_003.materials.append(mat_material_004)
me_plane_003.use_remesh_preserve_volume = False
me_plane_003.use_remesh_preserve_attributes = False
me_plane_003.use_mirror_vertex_groups = False
me_plane_003.update()
me_plane_001 = bpy.data.meshes.new('Plane.001')
me_plane_001.from_pydata([(6.5, -40.0, 0.0), (6.5, 40.0, 0.0), (6.5, -40.0, 0.3), (6.5, 40.0, 0.3), (40.0, -40.0, 0.3), (40.0, 40.0, 0.3), (6.5, -28.67, 0.0), (6.308, -17.24, -9.304e-10), (6.899, -5.182, -1.396e-09), (6.5, 5.315, 0.0), (6.567, 17.34, 2.076e-10), (6.3, 28.5, -6.229e-10), (6.5, -28.67, 0.3), (6.308, -17.24, 0.3), (6.899, -5.182, 0.3), (6.5, 5.315, 0.3), (6.567, 17.34, 0.3), (6.3, 28.5, 0.3), (40.0, -28.23, 0.3), (40.0, -17.49, 0.3), (40.0, -5.714, 0.3), (40.0, 5.139, 0.3), (40.0, 17.14, 0.3), (40.0, 28.46, 0.3), (0.0, -40.0, 0.0), (0.0, 40.0, 0.0), (0.0, -28.59, 0.0), (0.0, -17.16, -1.396e-10), (0.0, -5.634, -2.093e-10), (0.0, 5.654, 0.0), (0.0, 17.17, 3.114e-11), (0.0, 28.56, -9.343e-11), (0.1801, -40.0, 0.0), (0.1801, 40.0, 0.0), (0.1801, -28.59, 0.0), (0.1801, -17.16, -2.093e-10), (0.1801, -5.595, -3.14e-10), (0.1801, 5.624, 0.0), (0.1801, 17.19, 4.672e-11), (0.1801, 28.56, -1.401e-10), (6.4, 34.25, -3.114e-10), (6.4, 34.25, 0.3), (40.0, 34.23, 0.3), (0.0, 34.28, -4.672e-11), (0.1801, 34.28, -7.007e-11), (6.433, 22.92, -2.076e-10), (6.433, 22.92, 0.3), (40.0, 22.8, 0.3), (0.0, 22.87, -3.114e-11), (0.1801, 22.87, -4.672e-11), (6.533, 11.33, 1.038e-10), (6.533, 11.33, 0.3), (40.0, 11.14, 0.3), (0.0, 11.41, 1.557e-11), (0.1801, 11.41, 2.336e-11), (6.7, 0.06654, -6.978e-10), (6.7, 0.06654, 0.3), (40.0, -0.2874, 0.3), (0.0, 0.00998, -1.047e-10), (0.1801, 0.01497, -1.57e-10), (6.604, -11.21, -1.163e-09), (6.604, -11.21, 0.3), (40.0, -11.6, 0.3), (0.0, -11.4, -1.745e-10), (0.1801, -11.38, -2.617e-10), (6.404, -22.95, -4.652e-10), (6.404, -22.95, 0.3), (40.0, -22.86, 0.3), (0.0, -22.87, -6.978e-11), (0.1801, -22.88, -1.047e-10), (6.5, -34.33, 0.0), (6.5, -34.33, 0.3), (40.0, -34.11, 0.3), (0.0, -34.29, 0.0), (0.1801, -34.3, 0.0)], [], [(44, 40, 1, 33), (70, 0, 2, 71), (71, 2, 4, 72), (41, 17, 23, 42), (46, 16, 22, 47), (51, 15, 21, 52), (56, 14, 20, 57), (61, 13, 19, 62), (66, 12, 18, 67), (40, 11, 17, 41), (45, 10, 16, 46), (50, 9, 15, 51), (55, 8, 14, 56), (60, 7, 13, 61), (65, 6, 12, 66), (74, 70, 6, 34), (69, 65, 7, 35), (64, 60, 8, 36), (59, 55, 9, 37), (54, 50, 10, 38), (49, 45, 11, 39), (48, 49, 39, 31), (53, 54, 38, 30), (58, 59, 37, 29), (63, 64, 36, 28), (68, 69, 35, 27), (73, 74, 34, 26), (43, 44, 33, 25), (31, 39, 44, 43), (1, 40, 41, 3), (3, 41, 42, 5), (39, 11, 40, 44), (30, 38, 49, 48), (38, 10, 45, 49), (11, 45, 46, 17), (17, 46, 47, 23), (29, 37, 54, 53), (37, 9, 50, 54), (10, 50, 51, 16), (16, 51, 52, 22), (28, 36, 59, 58), (36, 8, 55, 59), (9, 55, 56, 15), (15, 56, 57, 21), (27, 35, 64, 63), (35, 7, 60, 64), (8, 60, 61, 14), (14, 61, 62, 20), (26, 34, 69, 68), (34, 6, 65, 69), (7, 65, 66, 13), (13, 66, 67, 19), (24, 32, 74, 73), (32, 0, 70, 74), (12, 71, 72, 18), (6, 70, 71, 12)])
me_plane_001.polygons.foreach_set('material_index', [0, 3, 1, 1, 1, 1, 1, 1, 1, 3, 3, 3, 3, 3, 3, 0, 0, 0, 0, 0, 0, 0, 0, 0, 0, 0, 0, 0, 2, 3, 1, 0, 2, 0, 3, 1, 2, 0, 3, 1, 2, 0, 3, 1, 2, 0, 3, 1, 2, 0, 3, 1, 2, 0, 1, 3])
_uv = me_plane_001.uv_layers.new(name='UVMap')
_uv.uv.foreach_set('vector', [0.9812, 0.07259, 0.8313, 0.07291, 0.8289, 0.001247, 0.9812, 0.001247, 0.9976, 0.9281, 0.9976, 0.9988, 0.9904, 0.9988, 0.9904, 0.9281, 0.8097, 0.9281, 0.8097, 0.9988, 0.00241, 0.9988, 0.00241, 0.9254, 0.8121, 0.07291, 0.8145, 0.1446, 0.00241, 0.1452, 0.00241, 0.07321, 0.8113, 0.2142, 0.8081, 0.2838, 0.00241, 0.2862, 0.00241, 0.2157, 0.8089, 0.3587, 0.8097, 0.4337, 0.00241, 0.4359, 0.00241, 0.3611, 0.8049, 0.4992, 0.8, 0.5646, 0.00241, 0.5713, 0.00241, 0.5036, 0.8072, 0.6398, 0.8143, 0.7149, 0.00241, 0.7181, 0.00241, 0.6447, 0.812, 0.7862, 0.8097, 0.8574, 0.00241, 0.852, 0.00241, 0.785, 0.9976, 0.07291, 0.9976, 0.1446, 0.9904, 0.1446, 0.9904, 0.07291, 0.9976, 0.2142, 0.9976, 0.2838, 0.9904, 0.2838, 0.9904, 0.2142, 0.9976, 0.3587, 0.9976, 0.4337, 0.9904, 0.4337, 0.9904, 0.3587, 0.9976, 0.4992, 0.9976, 0.5646, 0.9904, 0.5646, 0.9904, 0.4992, 0.9976, 0.6398, 0.9976, 0.7149, 0.9904, 0.7149, 0.9904, 0.6398, 0.9976, 0.7862, 0.9976, 0.8574, 0.9904, 0.8574, 0.9904, 0.7862, 0.9812, 0.9276, 0.8289, 0.9281, 0.8289, 0.8574, 0.9812, 0.8565, 0.9812, 0.7853, 0.8312, 0.7862, 0.8335, 0.7149, 0.9812, 0.714, 0.9812, 0.6419, 0.8264, 0.6398, 0.8193, 0.5646, 0.9812, 0.5698, 0.9812, 0.4998, 0.8241, 0.4992, 0.8289, 0.4337, 0.9812, 0.4299, 0.9812, 0.3578, 0.8281, 0.3587, 0.8273, 0.2838, 0.9812, 0.2857, 0.9812, 0.2148, 0.8305, 0.2142, 0.8337, 0.1446, 0.9812, 0.1439, 0.9855, 0.2149, 0.9812, 0.2148, 0.9812, 0.1439, 0.9855, 0.1439, 0.9855, 0.3577, 0.9812, 0.3578, 0.9812, 0.2857, 0.9855, 0.2859, 0.9855, 0.4999, 0.9812, 0.4998, 0.9812, 0.4299, 0.9855, 0.4295, 0.9855, 0.6421, 0.9812, 0.6419, 0.9812, 0.5698, 0.9855, 0.5703, 0.9855, 0.7852, 0.9812, 0.7853, 0.9812, 0.714, 0.9855, 0.7139, 0.9855, 0.9276, 0.9812, 0.9276, 0.9812, 0.8565, 0.9855, 0.8564, 0.9855, 0.07256, 0.9812, 0.07259, 0.9812, 0.001247, 0.9855, 0.001247, 0.9855, 0.1439, 0.9812, 0.1439, 0.9812, 0.07259, 0.9855, 0.07256, 0.9976, 0.001247, 0.9976, 0.07291, 0.9904, 0.07291, 0.9904, 0.001247, 0.8097, 0.001247, 0.8121, 0.07291, 0.00241, 0.07321, 0.00241, 0.001247, 0.9812, 0.1439, 0.8337, 0.1446, 0.8313, 0.07291, 0.9812, 0.07259, 0.9855, 0.2859, 0.9812, 0.2857, 0.9812, 0.2148, 0.9855, 0.2149, 0.9812, 0.2857, 0.8273, 0.2838, 0.8305, 0.2142, 0.9812, 0.2148, 0.9976, 0.1446, 0.9976, 0.2142, 0.9904, 0.2142, 0.9904, 0.1446, 0.8145, 0.1446, 0.8113, 0.2142, 0.00241, 0.2157, 0.00241, 0.1452, 0.9855, 0.4295, 0.9812, 0.4299, 0.9812, 0.3578, 0.9855, 0.3577, 0.9812, 0.4299, 0.8289, 0.4337, 0.8281, 0.3587, 0.9812, 0.3578, 0.9976, 0.2838, 0.9976, 0.3587, 0.9904, 0.3587, 0.9904, 0.2838, 0.8081, 0.2838, 0.8089, 0.3587, 0.00241, 0.3611, 0.00241, 0.2862, 0.9855, 0.5703, 0.9812, 0.5698, 0.9812, 0.4998, 0.9855, 0.4999, 0.9812, 0.5698, 0.8193, 0.5646, 0.8241, 0.4992, 0.9812, 0.4998, 0.9976, 0.4337, 0.9976, 0.4992, 0.9904, 0.4992, 0.9904, 0.4337, 0.8097, 0.4337, 0.8049, 0.4992, 0.00241, 0.5036, 0.00241, 0.4359, 0.9855, 0.7139, 0.9812, 0.714, 0.9812, 0.6419, 0.9855, 0.6421, 0.9812, 0.714, 0.8335, 0.7149, 0.8264, 0.6398, 0.9812, 0.6419, 0.9976, 0.5646, 0.9976, 0.6398, 0.9904, 0.6398, 0.9904, 0.5646, 0.8, 0.5646, 0.8072, 0.6398, 0.00241, 0.6447, 0.00241, 0.5713, 0.9855, 0.8564, 0.9812, 0.8565, 0.9812, 0.7853, 0.9855, 0.7852, 0.9812, 0.8565, 0.8289, 0.8574, 0.8312, 0.7862, 0.9812, 0.7853, 0.9976, 0.7149, 0.9976, 0.7862, 0.9904, 0.7862, 0.9904, 0.7149, 0.8143, 0.7149, 0.812, 0.7862, 0.00241, 0.785, 0.00241, 0.7181, 0.9855, 0.9988, 0.9812, 0.9988, 0.9812, 0.9276, 0.9855, 0.9276, 0.9812, 0.9988, 0.8289, 0.9988, 0.8289, 0.9281, 0.9812, 0.9276, 0.8097, 0.8574, 0.8097, 0.9281, 0.00241, 0.9254, 0.00241, 0.852, 0.9976, 0.8574, 0.9976, 0.9281, 0.9904, 0.9281, 0.9904, 0.8574])
me_plane_001.materials.append(mat_material_001)
me_plane_001.materials.append(mat_material_003)
me_plane_001.materials.append(mat_material_002)
me_plane_001.materials.append(mat_material_006)
me_plane_001.use_remesh_preserve_volume = False
me_plane_001.use_remesh_preserve_attributes = False
me_plane_001.use_mirror_vertex_groups = False
me_plane_001.update()

# ---- objects
ob_vegetation = bpy.data.objects.new('vegetation', me_cylinder_028)
ob_terrain = bpy.data.objects.new('terrain', me_plane_003)
ob_terrain_001 = bpy.data.objects.new('terrain.001', me_plane_001)

# ---- transforms, parenting, visibility, modifiers, constraints
ob_vegetation.location = (0.0, 0.0, 0.0)
ob_vegetation.lineart.crease_threshold = 0.0
_m = ob_vegetation.modifiers.new('Mirror', 'MIRROR')
ob_terrain.location = (0.0, 0.0, 0.0)
ob_terrain.lineart.crease_threshold = 0.0
ob_terrain_001.location = (0.0, 0.0, 0.0)
ob_terrain_001.lineart.crease_threshold = 0.0
_m = ob_terrain_001.modifiers.new('Mirror', 'MIRROR')
_m.use_clip = True

# ---- collection membership
col_collection_1.objects.link(ob_vegetation)
col_collection_1.objects.link(ob_terrain)
col_collection_2.objects.link(ob_terrain_001)

# ---- scene / render settings (as saved in the file)
scene.frame_start = 1; scene.frame_end = 250; scene.frame_set(1)
scene.render.engine = 'BLENDER_EEVEE_NEXT'
scene.render.resolution_percentage = 50
scene.render.dither_intensity = 0.0
scene.cycles.use_denoising = False
scene.cycles.samples = 128
scene.cycles.sampling_pattern = 'TABULATED_SOBOL'
scene.cycles.light_sampling_threshold = 0.0
scene.cycles.use_adaptive_sampling = False
scene.cycles.use_light_tree = False
scene.cycles.blur_glossy = 0.0
scene.cycles.sample_clamp_indirect = 0.0
scene.view_settings.view_transform = 'Standard'
bpy.context.view_layer.update()

# ---- added for rendering (the .blend has no active camera and no usable light): camera, sun
cam_auto = bpy.data.cameras.new('AutoCamera')
cam_auto.lens = 50.0
cam_auto.sensor_width = 36.0
cam_auto.clip_end = 1838.5
ob_auto_camera = bpy.data.objects.new('AutoCamera', cam_auto)
scene.collection.objects.link(ob_auto_camera)
ob_auto_camera.location = (104.758, -125.71, 86.0344)
ob_auto_camera.rotation_euler = (1.09748, -7.21219e-08, 0.694738)
scene.camera = ob_auto_camera
light_auto_sun = bpy.data.lights.new('AutoSun', 'SUN')
light_auto_sun.energy = 3.0
light_auto_sun.angle = 0.0523599
ob_auto_sun = bpy.data.objects.new('AutoSun', light_auto_sun)
scene.collection.objects.link(ob_auto_sun)
ob_auto_sun.rotation_euler = (0.872665, 0.174533, 0.523599)
bpy.context.view_layer.update()
